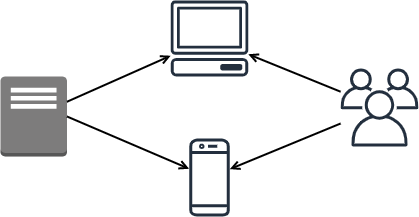

The diagram above was exported from draw.io. Its source (the exported page's mxGraphModel, read from the mxfile embedded in the PNG):
<mxGraphModel dx="1024" dy="485" grid="1" gridSize="10" guides="1" tooltips="1" connect="1" arrows="1" fold="1" page="1" pageScale="1" pageWidth="1169" pageHeight="827" math="0" shadow="0">
  <root>
    <mxCell id="0" />
    <mxCell id="1" parent="0" />
    <mxCell id="wEeNFhDcvMyEGD0ZEi5v-7" value="" style="outlineConnect=0;dashed=0;verticalLabelPosition=bottom;verticalAlign=top;align=center;html=1;shape=mxgraph.aws3.traditional_server;fillColor=#7D7C7C;gradientColor=none;" parent="1" vertex="1">
      <mxGeometry x="330" y="138" width="66.5" height="80" as="geometry" />
    </mxCell>
    <mxCell id="wEeNFhDcvMyEGD0ZEi5v-18" value="" style="outlineConnect=0;fontColor=#232F3E;gradientColor=none;fillColor=#232F3E;strokeColor=none;dashed=0;verticalLabelPosition=bottom;verticalAlign=top;align=center;html=1;fontSize=12;fontStyle=0;aspect=fixed;pointerEvents=1;shape=mxgraph.aws4.client;" parent="1" vertex="1">
      <mxGeometry x="500" y="62" width="78" height="76" as="geometry" />
    </mxCell>
    <mxCell id="wEeNFhDcvMyEGD0ZEi5v-19" value="" style="outlineConnect=0;fontColor=#232F3E;gradientColor=none;fillColor=#232F3E;strokeColor=none;dashed=0;verticalLabelPosition=bottom;verticalAlign=top;align=center;html=1;fontSize=12;fontStyle=0;aspect=fixed;pointerEvents=1;shape=mxgraph.aws4.users;" parent="1" vertex="1">
      <mxGeometry x="670" y="130" width="78" height="78" as="geometry" />
    </mxCell>
    <mxCell id="wEeNFhDcvMyEGD0ZEi5v-20" style="rounded=0;orthogonalLoop=1;jettySize=auto;html=1;endArrow=open;endFill=0;strokeWidth=2;" parent="1" source="wEeNFhDcvMyEGD0ZEi5v-19" target="wEeNFhDcvMyEGD0ZEi5v-18" edge="1">
      <mxGeometry relative="1" as="geometry">
        <mxPoint x="498" y="182.19499999999994" as="sourcePoint" />
        <mxPoint x="620.1890547263683" y="182.8059452736319" as="targetPoint" />
      </mxGeometry>
    </mxCell>
    <mxCell id="wEeNFhDcvMyEGD0ZEi5v-25" value="" style="rounded=0;orthogonalLoop=1;jettySize=auto;html=1;endArrow=open;endFill=0;strokeWidth=2;" parent="1" source="wEeNFhDcvMyEGD0ZEi5v-7" target="wEeNFhDcvMyEGD0ZEi5v-18" edge="1">
      <mxGeometry relative="1" as="geometry">
        <mxPoint x="551" y="177.3658536585366" as="sourcePoint" />
        <mxPoint x="470" y="188" as="targetPoint" />
      </mxGeometry>
    </mxCell>
    <mxCell id="wEeNFhDcvMyEGD0ZEi5v-31" value="" style="outlineConnect=0;fontColor=#232F3E;gradientColor=none;fillColor=#232F3E;strokeColor=none;dashed=0;verticalLabelPosition=bottom;verticalAlign=top;align=center;html=1;fontSize=12;fontStyle=0;aspect=fixed;pointerEvents=1;shape=mxgraph.aws4.mobile_client;" parent="1" vertex="1">
      <mxGeometry x="518.5" y="200" width="41" height="78" as="geometry" />
    </mxCell>
    <mxCell id="wEeNFhDcvMyEGD0ZEi5v-32" value="" style="rounded=0;orthogonalLoop=1;jettySize=auto;html=1;endArrow=open;endFill=0;strokeWidth=2;exitX=1;exitY=0.5;exitDx=0;exitDy=0;exitPerimeter=0;" parent="1" source="wEeNFhDcvMyEGD0ZEi5v-7" target="wEeNFhDcvMyEGD0ZEi5v-31" edge="1">
      <mxGeometry relative="1" as="geometry">
        <mxPoint x="406.5" y="187.76727909011368" as="sourcePoint" />
        <mxPoint x="620.1890547263683" y="186.27164266158263" as="targetPoint" />
      </mxGeometry>
    </mxCell>
    <mxCell id="wEeNFhDcvMyEGD0ZEi5v-33" style="rounded=0;orthogonalLoop=1;jettySize=auto;html=1;endArrow=open;endFill=0;strokeWidth=2;" parent="1" source="wEeNFhDcvMyEGD0ZEi5v-19" target="wEeNFhDcvMyEGD0ZEi5v-31" edge="1">
      <mxGeometry relative="1" as="geometry">
        <mxPoint x="680.1445182724251" y="163.229245651749" as="sourcePoint" />
        <mxPoint x="587.8109452736319" y="125.75267778753289" as="targetPoint" />
      </mxGeometry>
    </mxCell>
  </root>
</mxGraphModel>